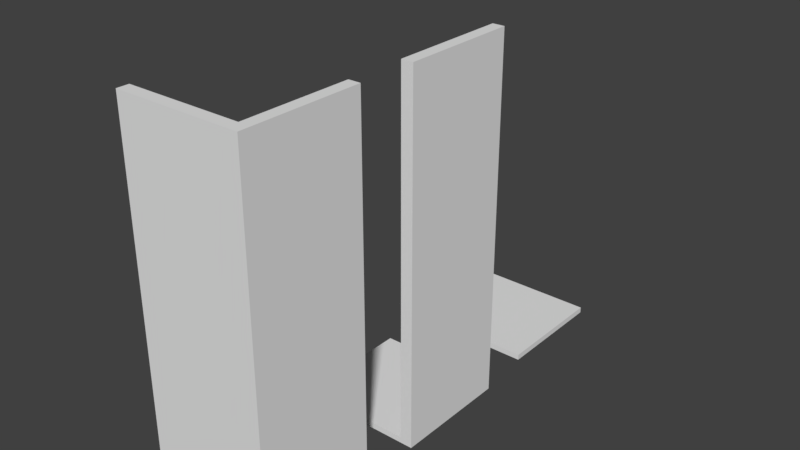 # Source: Defaults.blend  (saved by Blender 2.77.0; exported with 4.5.12 LTS)
import bpy
from mathutils import Matrix  # noqa: F401  (used for matrix-valued properties, if any)

bpy.ops.wm.read_factory_settings(use_empty=True)
scene = bpy.context.scene
scene.name = 'Scene'

# ---- collections
col_collection_1 = bpy.data.collections.new('Collection 1'); scene.collection.children.link(col_collection_1)

# ---- world
world_world = bpy.data.worlds.new('World'); scene.world = world_world
world_world.color = (0.05088, 0.05088, 0.05088)
world_world.use_sun_shadow = False
world_world.sun_shadow_jitter_overblur = 0.0
world_world.cycles.sampling_method = 'MANUAL'

# ---- meshes
me_cube_007 = bpy.data.meshes.new('Cube.007')
me_cube_007.from_pydata([(9.0, 1.0, 1.192e-07), (9.0, 1.0, 2.0), (11.0, 1.0, 1.192e-07), (11.0, 1.0, 2.0), (-10.02, 0.9978, 0.001347), (9.0, -0.8, 1.192e-07), (9.0, 1.0, 1.192e-07), (11.0, 1.0, 1.192e-07), (-10.02, -0.8022, 0.001347), (-10.02, 0.9978, 0.001347), (11.0, 1.0, -0.03333), (-10.02, 0.9978, -0.03199), (9.0, -0.8, 2.0), (11.0, -0.8, 2.0), (-10.02, -0.8022, 2.001), (11.0, -1.0, -0.03333), (-10.02, -1.002, -0.03199), (-10.02, -1.002, 0.001347), (11.0, -1.0, 2.0), (-10.02, -1.002, 2.001)], [(7, 3)], [(1, 3, 2, 0), (4, 0, 6, 9), (7, 10, 11, 9), (0, 2, 7, 6), (11, 16, 17, 9), (11, 10, 15, 16), (6, 9, 8, 5), (12, 1, 6, 5), (1, 12, 13, 3), (14, 12, 5, 8), (19, 16, 15, 18), (18, 13, 14, 19), (3, 18, 15, 10), (14, 8, 17, 19)])
me_cube_007.use_remesh_preserve_volume = False
me_cube_007.use_remesh_preserve_attributes = False
me_cube_007.use_mirror_vertex_groups = False
me_cube_007.update()
me_cube_006 = bpy.data.meshes.new('Cube.006')
me_cube_006.from_pydata([(9.0, 1.0, 1.192e-07), (9.0, 1.0, 2.0), (11.0, 1.0, 2.0), (-10.02, 0.9978, 0.001347), (9.0, -1.0, 1.192e-07), (9.0, 1.0, 1.192e-07), (-10.02, -1.002, 0.001347), (-10.02, 0.9978, 0.001347), (8.999, -1.0, -0.03333), (8.999, 1.0, -0.03333), (11.0, -1.0, -0.03333), (11.0, 1.0, -0.03333), (-10.02, -1.002, -0.03199), (-10.02, 0.9978, -0.03199), (9.0, -1.0, 2.0), (11.0, -1.0, 2.0)], [(1, 0)], [(1, 2, 11, 9), (3, 0, 5, 7), (14, 8, 10, 15), (11, 2, 15, 10), (12, 13, 11, 10), (7, 5, 9, 13), (6, 7, 13, 12), (4, 6, 12, 8), (5, 7, 6, 4), (14, 1, 5, 4), (1, 14, 15, 2)])
me_cube_006.use_remesh_preserve_volume = False
me_cube_006.use_remesh_preserve_attributes = False
me_cube_006.use_mirror_vertex_groups = False
me_cube_006.update()
me_cube_004 = bpy.data.meshes.new('Cube.004')
me_cube_004.from_pydata([(-1.0, -1.0, -2.0), (-1.0, -1.0, 1.788e-07), (-1.0, 1.0, -2.0), (-1.0, 1.0, 1.788e-07), (1.0, -1.0, -2.0), (1.0, -1.0, 1.788e-07), (1.0, 1.0, -2.0), (1.0, 1.0, 1.788e-07)], [], [(1, 3, 2, 0), (3, 7, 6, 2), (7, 5, 4, 6), (5, 1, 0, 4), (0, 2, 6, 4), (5, 7, 3, 1)])
me_cube_004.use_remesh_preserve_volume = False
me_cube_004.use_remesh_preserve_attributes = False
me_cube_004.use_mirror_vertex_groups = False
me_cube_004.update()

# ---- objects
ob_corner = bpy.data.objects.new('Corner', me_cube_007)
ob_wall = bpy.data.objects.new('Wall', me_cube_006)
ob_floor = bpy.data.objects.new('Floor', me_cube_004)

# ---- transforms, parenting, visibility, modifiers, constraints
ob_corner.location = (0.0, -3.0, -4.768e-07)
ob_corner.scale = (0.1, 1.0, 3.0)
ob_corner.lineart.crease_threshold = 0.0
ob_wall.location = (0.0, 0.0, -4.768e-07)
ob_wall.scale = (0.1, 1.0, 3.0)
ob_wall.lineart.crease_threshold = 0.0
ob_floor.location = (0.0, 3.0, 3.725e-09)
ob_floor.scale = (1.0, 1.0, 0.05)
ob_floor.lineart.crease_threshold = 0.0

# ---- collection membership
col_collection_1.objects.link(ob_corner)
col_collection_1.objects.link(ob_wall)
col_collection_1.objects.link(ob_floor)

# ---- scene / render settings (as saved in the file)
scene.frame_start = 1; scene.frame_end = 250; scene.frame_set(0)
scene.render.engine = 'BLENDER_EEVEE_NEXT'
scene.render.resolution_percentage = 50
scene.render.dither_intensity = 0.0
scene.cycles.use_denoising = False
scene.cycles.samples = 128
scene.cycles.sampling_pattern = 'TABULATED_SOBOL'
scene.cycles.light_sampling_threshold = 0.0
scene.cycles.use_adaptive_sampling = False
scene.cycles.use_light_tree = False
scene.cycles.blur_glossy = 0.0
scene.cycles.sample_clamp_indirect = 0.0
scene.view_settings.view_transform = 'Standard'
bpy.context.view_layer.update()

# ---- added for rendering (the .blend has no active camera and no usable light): camera, sun
cam_auto = bpy.data.cameras.new('AutoCamera')
cam_auto.lens = 50.0
cam_auto.sensor_width = 36.0
cam_auto.clip_end = 1000.0
ob_auto_camera = bpy.data.objects.new('AutoCamera', cam_auto)
scene.collection.objects.link(ob_auto_camera)
ob_auto_camera.location = (9.56193, -11.4164, 10.5622)
ob_auto_camera.rotation_euler = (1.09748, -7.21219e-08, 0.694738)
scene.camera = ob_auto_camera
light_auto_sun = bpy.data.lights.new('AutoSun', 'SUN')
light_auto_sun.energy = 3.0
light_auto_sun.angle = 0.0523599
ob_auto_sun = bpy.data.objects.new('AutoSun', light_auto_sun)
scene.collection.objects.link(ob_auto_sun)
ob_auto_sun.rotation_euler = (0.872665, 0.174533, 0.523599)
bpy.context.view_layer.update()

